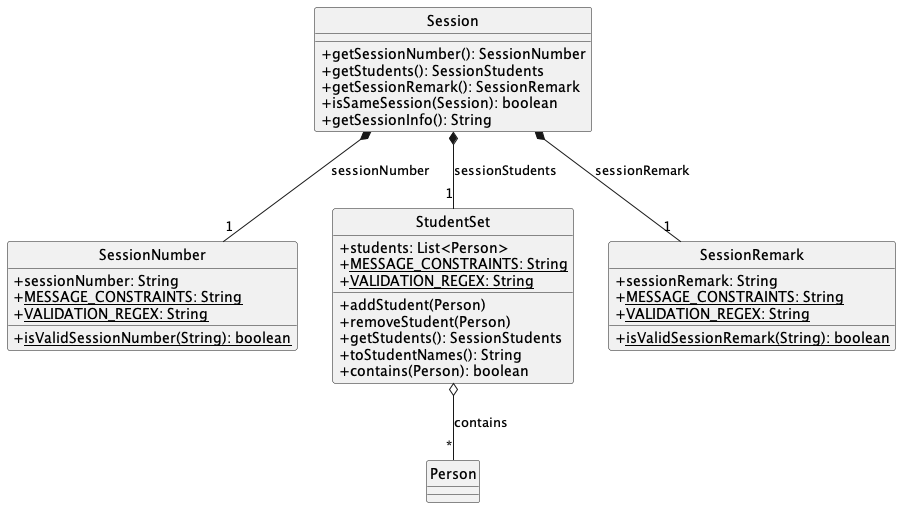

The diagram above was rendered by PlantUML. Its source (embedded in the PNG):
@startuml Session
hide circle
skinparam classAttributeIconSize 0

class Session {
  + getSessionNumber(): SessionNumber
  + getStudents(): SessionStudents
  + getSessionRemark(): SessionRemark
  + isSameSession(Session): boolean
  + getSessionInfo(): String
}

class SessionNumber {
  + sessionNumber: String
  + <u>MESSAGE_CONSTRAINTS: String
  + <u>VALIDATION_REGEX: String
  + <u>isValidSessionNumber(String): boolean
}

class StudentSet {
  + students: List<Person>
  + <u>MESSAGE_CONSTRAINTS: String
  + <u>VALIDATION_REGEX: String
  + addStudent(Person)
  + removeStudent(Person)
  + getStudents(): SessionStudents
  + toStudentNames(): String
  + contains(Person): boolean
}

class SessionRemark {
  + sessionRemark: String
  + <u>MESSAGE_CONSTRAINTS: String
  + <u>VALIDATION_REGEX: String
  + <u>isValidSessionRemark(String): boolean
}

class Person {
}

Session *-- "1" SessionNumber: sessionNumber
Session *-- "1" StudentSet: sessionStudents
Session *-- "1" SessionRemark: sessionRemark
StudentSet o-- "*" Person: contains

@enduml